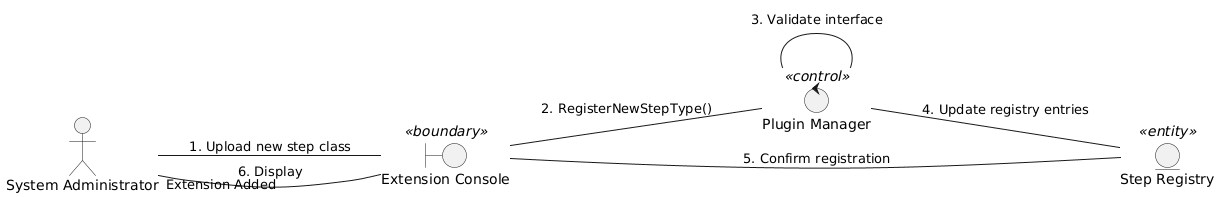

The diagram above was rendered by PlantUML. Its source (embedded in the PNG):
@startuml
left to right direction
actor "System Administrator" as Admin
boundary "Extension Console" as Console <<boundary>>
control "Plugin Manager" as PluginMgr <<control>>
entity "Step Registry" as Registry <<entity>>

Admin -- Console : 1. Upload new step class
Console -- PluginMgr : 2. RegisterNewStepType()
PluginMgr -- PluginMgr : 3. Validate interface
PluginMgr -- Registry : 4. Update registry entries
Registry -- Console : 5. Confirm registration
Console -- Admin : 6. Display "Extension Added"
@enduml